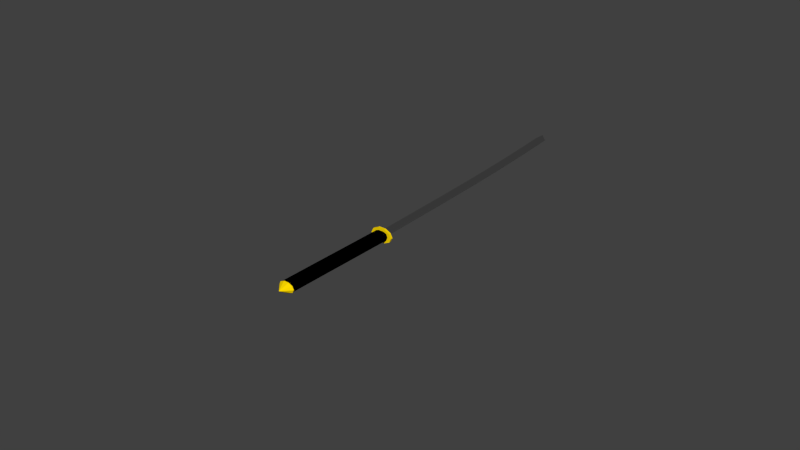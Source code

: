 # Source: Katana.blend  (saved by Blender 2.67.0; exported with 4.5.12 LTS)
import bpy
from mathutils import Matrix  # noqa: F401  (used for matrix-valued properties, if any)

bpy.ops.wm.read_factory_settings(use_empty=True)
scene = bpy.context.scene
scene.name = 'Scene'

# ---- collections
col_collection_1 = bpy.data.collections.new('Collection 1'); scene.collection.children.link(col_collection_1)

# ---- materials (node trees are filled in below, after node groups)
mat_material_004 = bpy.data.materials.new('Material.004')
mat_material_004.alpha_threshold = 0.0
mat_material_004.roughness = 0.5
mat_material_004.line_color = (0.0, 0.0, 0.0, 1.0)
mat_material_003 = bpy.data.materials.new('Material.003')
mat_material_003.alpha_threshold = 0.0
mat_material_003.roughness = 0.5
mat_material_003.line_color = (0.0, 0.0, 0.0, 1.0)
mat_material_002 = bpy.data.materials.new('Material.002')
mat_material_002.alpha_threshold = 0.0
mat_material_002.roughness = 0.5
mat_material_002.line_color = (0.0, 0.0, 0.0, 1.0)

# ---- material node trees
mat_material_004.use_nodes = True; mat_material_004.node_tree.nodes.clear()
_N = mat_material_004.node_tree.nodes; _L = mat_material_004.node_tree.links
n0 = _N.new('ShaderNodeOutputMaterial'); n0.name = 'Material Output'; n0.location = (300, 300)
n0.width = 120
n1 = _N.new('ShaderNodeBsdfAnisotropic'); n1.name = 'Glossy BSDF'; n1.location = (100, 300)
n1.distribution = 'BECKMANN'
n1.inputs[1].default_value = 0.5477
_L.new(n1.outputs[0], n0.inputs[0])
n0.is_active_output = True
mat_material_003.use_nodes = True; mat_material_003.node_tree.nodes.clear()
_N = mat_material_003.node_tree.nodes; _L = mat_material_003.node_tree.links
n0 = _N.new('ShaderNodeOutputMaterial'); n0.name = 'Material Output'; n0.location = (300, 300)
n0.width = 120
n1 = _N.new('ShaderNodeBsdfDiffuse'); n1.name = 'Diffuse BSDF'; n1.location = (10, 300)
n1.inputs[0].default_value = (1.0, 0.7078, 0.0, 1.0)
_L.new(n1.outputs[0], n0.inputs[0])
n0.is_active_output = True
mat_material_002.use_nodes = True; mat_material_002.node_tree.nodes.clear()
_N = mat_material_002.node_tree.nodes; _L = mat_material_002.node_tree.links
n0 = _N.new('ShaderNodeOutputMaterial'); n0.name = 'Material Output'; n0.location = (300, 300)
n0.width = 120
n1 = _N.new('ShaderNodeBsdfDiffuse'); n1.name = 'Diffuse BSDF'; n1.location = (10, 300)
n1.inputs[0].default_value = (0.0, 0.0, 0.0, 1.0)
_L.new(n1.outputs[0], n0.inputs[0])
n0.is_active_output = True

# ---- world
world_world = bpy.data.worlds.new('World'); scene.world = world_world
world_world.color = (0.05088, 0.05088, 0.05088)
world_world.use_sun_shadow = False
world_world.sun_shadow_jitter_overblur = 0.0
world_world.cycles.sampling_method = 'MANUAL'
world_world.cycles.sample_map_resolution = 256

# ---- meshes
me_circle_003 = bpy.data.meshes.new('Circle.003')
me_circle_003.from_pydata([(0.01356, 0.5195, -2.057), (0.0037, 0.6957, 3.756e-09), (-0.5209, 0.6259, -4.862e-16), (-0.5544, -0.6282, -1.44e-16), (0.0004443, -0.7043, -4.708e-09), (0.558, -0.6208, -3.883e-16), (0.514, 0.6412, 3.967e-16)], [], [(0, 2, 1), (0, 3, 2), (0, 4, 3), (0, 5, 4), (0, 6, 5), (0, 1, 6)])
me_circle_003.materials.append(mat_material_004)
me_circle_003.use_remesh_preserve_volume = False
me_circle_003.use_remesh_preserve_attributes = False
me_circle_003.use_mirror_vertex_groups = False
me_circle_003.update()
me_mesh = bpy.data.meshes.new('Mesh')
me_mesh.from_pydata([(-1.001, -0.005005, -0.03999), (-1.001, -5.72e-06, -0.04499), (-1.001, 0.004995, -0.03999), (-0.8247, -0.003819, -0.04403), (-0.8248, 0.00118, -0.04903), (-0.8248, 0.006181, -0.04403), (-0.6488, -0.003043, -0.04804), (-0.6489, 0.001956, -0.05304), (-0.6488, 0.006957, -0.04804), (-0.4719, -0.00262, -0.05232), (-0.472, 0.00238, -0.05732), (-0.4719, 0.00738, -0.05232), (-0.2928, -0.002491, -0.05717), (-0.2929, 0.002509, -0.06217), (-0.2928, 0.007509, -0.05717), (-0.1102, -0.002598, -0.06288), (-0.1103, 0.002403, -0.06788), (-0.1102, 0.007402, -0.06288), (0.07715, -0.00288, -0.06976), (0.07696, 0.00212, -0.07476), (0.07717, 0.00712, -0.06976), (0.2705, -0.003281, -0.07811), (0.2702, 0.00172, -0.0831), (0.2705, 0.006719, -0.07811), (0.471, -0.003741, -0.08822), (0.4708, 0.00126, -0.09321), (0.4711, 0.006259, -0.08822), (0.6801, -0.004201, -0.1004), (0.6798, 0.0007995, -0.1054), (0.6801, 0.005799, -0.1004), (0.899, -0.004604, -0.1149), (0.8986, 0.0003969, -0.1199), (0.899, 0.005396, -0.1149), (1.129, -0.00489, -0.1321), (1.128, 0.0001108, -0.1371), (1.129, 0.00511, -0.1321), (1.371, -0.004997, -0.1523), (1.371, 3.019e-06, -0.1573), (1.371, 0.005003, -0.1523), (-1.001, 0.004995, -0.03999), (-0.9991, 0.005005, 0.03999), (-0.8248, 0.006181, -0.04403), (-0.8229, 0.006191, 0.03595), (-0.6488, 0.006957, -0.04804), (-0.6469, 0.006963, 0.03194), (-0.4719, 0.00738, -0.05232), (-0.4698, 0.007383, 0.02765), (-0.2928, 0.007509, -0.05717), (-0.2904, 0.007509, 0.0228), (-0.1102, 0.007402, -0.06288), (-0.1074, 0.0074, 0.01707), (0.07717, 0.00712, -0.06976), (0.08036, 0.007114, 0.01017), (0.2705, 0.006719, -0.07811), (0.2742, 0.006711, 0.001804), (0.4711, 0.006259, -0.08822), (0.4754, 0.00625, -0.008337), (0.6801, 0.005799, -0.1004), (0.6851, 0.005789, -0.02055), (0.899, 0.005396, -0.1149), (0.9046, 0.005388, -0.03513), (1.129, 0.00511, -0.1321), (1.135, 0.005105, -0.05239), (1.371, 0.005003, -0.1523), (1.378, 0.004997, -0.07258), (-0.9991, -0.004995, 0.03999), (-1.001, -0.005005, -0.03999), (-0.8229, -0.003809, 0.03595), (-0.8247, -0.003819, -0.04403), (-0.6469, -0.003037, 0.03194), (-0.6488, -0.003043, -0.04804), (-0.4698, -0.002617, 0.02765), (-0.4719, -0.00262, -0.05232), (-0.2904, -0.002491, 0.0228), (-0.2928, -0.002491, -0.05717), (-0.1075, -0.0026, 0.01707), (-0.1102, -0.002598, -0.06288), (0.08035, -0.002886, 0.01017), (0.07715, -0.00288, -0.06976), (0.2742, -0.003289, 0.001804), (0.2705, -0.003281, -0.07811), (0.4754, -0.00375, -0.008337), (0.471, -0.003741, -0.08822), (0.6851, -0.004211, -0.02055), (0.6801, -0.004201, -0.1004), (0.9046, -0.004612, -0.03513), (0.899, -0.004604, -0.1149), (1.135, -0.004895, -0.05239), (1.129, -0.00489, -0.1321), (1.378, -0.005003, -0.07258), (1.371, -0.004997, -0.1523), (-0.9991, 0.005005, 0.03999), (-0.999, 5.72e-06, 0.04499), (-0.9991, -0.004995, 0.03999), (-0.8229, 0.006191, 0.03595), (-0.8228, 0.001192, 0.04095), (-0.8229, -0.003809, 0.03595), (-0.6469, 0.006963, 0.03194), (-0.6468, 0.001964, 0.03694), (-0.6469, -0.003037, 0.03194), (-0.4698, 0.007383, 0.02765), (-0.4697, 0.002383, 0.03265), (-0.4698, -0.002617, 0.02765), (-0.2904, 0.007509, 0.0228), (-0.2903, 0.002509, 0.0278), (-0.2904, -0.002491, 0.0228), (-0.1074, 0.0074, 0.01707), (-0.1073, 0.002399, 0.02207), (-0.1075, -0.0026, 0.01707), (0.08036, 0.007114, 0.01017), (0.08055, 0.002114, 0.01517), (0.08035, -0.002886, 0.01017), (0.2742, 0.006711, 0.001804), (0.2745, 0.00171, 0.006799), (0.2742, -0.003289, 0.001804), (0.4754, 0.00625, -0.008337), (0.4757, 0.001249, -0.003344), (0.4754, -0.00375, -0.008337), (0.6851, 0.005789, -0.02055), (0.6854, 0.0007882, -0.01556), (0.6851, -0.004211, -0.02055), (0.9046, 0.005388, -0.03513), (0.905, 0.0003872, -0.03015), (0.9046, -0.004612, -0.03513), (1.135, 0.005105, -0.05239), (1.136, 0.0001049, -0.0474), (1.135, -0.004895, -0.05239), (1.378, 0.004997, -0.07258), (1.378, -2.945e-06, -0.0676), (1.378, -0.005003, -0.07258)], [], [(1, 4, 3, 0), (2, 5, 4, 1), (4, 7, 6, 3), (5, 8, 7, 4), (7, 10, 9, 6), (8, 11, 10, 7), (10, 13, 12, 9), (11, 14, 13, 10), (13, 16, 15, 12), (14, 17, 16, 13), (16, 19, 18, 15), (17, 20, 19, 16), (19, 22, 21, 18), (20, 23, 22, 19), (22, 25, 24, 21), (23, 26, 25, 22), (25, 28, 27, 24), (26, 29, 28, 25), (28, 31, 30, 27), (29, 32, 31, 28), (31, 34, 33, 30), (32, 35, 34, 31), (34, 37, 36, 33), (35, 38, 37, 34), (40, 42, 41, 39), (42, 44, 43, 41), (44, 46, 45, 43), (46, 48, 47, 45), (48, 50, 49, 47), (50, 52, 51, 49), (52, 54, 53, 51), (54, 56, 55, 53), (56, 58, 57, 55), (58, 60, 59, 57), (60, 62, 61, 59), (62, 64, 63, 61), (66, 68, 67, 65), (68, 70, 69, 67), (70, 72, 71, 69), (72, 74, 73, 71), (74, 76, 75, 73), (76, 78, 77, 75), (78, 80, 79, 77), (80, 82, 81, 79), (82, 84, 83, 81), (84, 86, 85, 83), (86, 88, 87, 85), (88, 90, 89, 87), (92, 95, 94, 91), (93, 96, 95, 92), (95, 98, 97, 94), (96, 99, 98, 95), (98, 101, 100, 97), (99, 102, 101, 98), (101, 104, 103, 100), (102, 105, 104, 101), (104, 107, 106, 103), (105, 108, 107, 104), (107, 110, 109, 106), (108, 111, 110, 107), (110, 113, 112, 109), (111, 114, 113, 110), (113, 116, 115, 112), (114, 117, 116, 113), (116, 119, 118, 115), (117, 120, 119, 116), (119, 122, 121, 118), (120, 123, 122, 119), (122, 125, 124, 121), (123, 126, 125, 122), (125, 128, 127, 124), (126, 129, 128, 125)])
me_mesh.polygons.foreach_set('use_smooth', [True] * 72)
me_mesh.materials.append(mat_material_004)
me_mesh.use_remesh_preserve_volume = False
me_mesh.use_remesh_preserve_attributes = False
me_mesh.use_mirror_vertex_groups = False
me_mesh.update()
me_circle_001 = bpy.data.meshes.new('Circle.001')
me_circle_001.from_pydata([(2.311e-08, -1.534e-07, 1.934), (-0.1914, 1.247, 1.865e-08), (-1.195, 1.121, 2.358e-08), (-1.743, 0.5674, 1.95e-08), (-1.624, -0.2033, 7.98e-09), (-0.8857, -0.8963, -6.592e-09), (0.1914, -1.247, -1.865e-08), (1.195, -1.121, -2.358e-08), (1.743, -0.5674, -1.95e-08), (1.624, 0.2033, -7.98e-09), (0.8857, 0.8963, 6.592e-09), (2.311e-08, -1.627e-07, 2.058), (-0.1914, 1.247, 0.1233), (-1.195, 1.121, 0.1233), (-1.743, 0.5674, 0.1233), (-1.624, -0.2033, 0.1233), (-0.8857, -0.8963, 0.1233), (0.1914, -1.247, 0.1233), (1.195, -1.121, 0.1233), (1.743, -0.5674, 0.1233), (1.624, 0.2033, 0.1233), (0.8857, 0.8963, 0.1233)], [], [(0, 2, 1), (0, 3, 2), (0, 4, 3), (0, 5, 4), (0, 6, 5), (0, 7, 6), (0, 8, 7), (0, 9, 8), (0, 10, 9), (0, 1, 10), (11, 12, 13), (11, 13, 14), (11, 14, 15), (11, 15, 16), (11, 16, 17), (11, 17, 18), (11, 18, 19), (11, 19, 20), (11, 20, 21), (11, 21, 12), (8, 9, 20, 19), (5, 6, 17, 16), (2, 3, 14, 13), (9, 10, 21, 20), (6, 7, 18, 17), (3, 4, 15, 14), (1, 2, 13, 12), (10, 1, 12, 21), (7, 8, 19, 18), (4, 5, 16, 15)])
me_circle_001.materials.append(mat_material_003)
me_circle_001.use_remesh_preserve_volume = False
me_circle_001.use_remesh_preserve_attributes = False
me_circle_001.use_mirror_vertex_groups = False
me_circle_001.update()
me_circle = bpy.data.meshes.new('Circle')
me_circle.from_pydata([(2.311e-08, -7.361e-09, -5.558e-16), (-0.1914, 1.247, 1.865e-08), (-1.195, 1.121, 2.358e-08), (-1.743, 0.5674, 1.95e-08), (-1.624, -0.2033, 7.98e-09), (-0.8857, -0.8963, -6.592e-09), (0.1914, -1.247, -1.865e-08), (1.195, -1.121, -2.358e-08), (1.743, -0.5674, -1.95e-08), (1.624, 0.2033, -7.98e-09), (0.8857, 0.8963, 6.592e-09), (2.311e-08, 1.87e-08, -0.3452), (-0.1914, 1.247, -0.3452), (-1.195, 1.121, -0.3452), (-1.743, 0.5674, -0.3452), (-1.624, -0.2033, -0.3452), (-0.8857, -0.8963, -0.3452), (0.1914, -1.247, -0.3452), (1.195, -1.121, -0.3452), (1.743, -0.5674, -0.3452), (1.624, 0.2033, -0.3452), (0.8857, 0.8963, -0.3452)], [], [(0, 2, 1), (0, 3, 2), (0, 4, 3), (0, 5, 4), (0, 6, 5), (0, 7, 6), (0, 8, 7), (0, 9, 8), (0, 10, 9), (0, 1, 10), (11, 12, 13), (11, 13, 14), (11, 14, 15), (11, 15, 16), (11, 16, 17), (11, 17, 18), (11, 18, 19), (11, 19, 20), (11, 20, 21), (11, 21, 12), (1, 2, 13, 12), (10, 1, 12, 21), (7, 8, 19, 18), (4, 5, 16, 15), (8, 9, 20, 19), (5, 6, 17, 16), (2, 3, 14, 13), (9, 10, 21, 20), (6, 7, 18, 17), (3, 4, 15, 14)])
me_circle.materials.append(mat_material_003)
me_circle.use_remesh_preserve_volume = False
me_circle.use_remesh_preserve_attributes = False
me_circle.use_mirror_vertex_groups = False
me_circle.update()

# ---- curves / text
cu_beziercurve = bpy.data.curves.new('BezierCurve', 'CURVE')
cu_beziercurve.dimensions = '3D'
_sp = cu_beziercurve.splines.new('BEZIER'); _sp.bezier_points.add(1)
_sp.bezier_points.foreach_set('co', [-1.0, 0.0, 0.0, 0.02166, -5.576e-15, 7.386e-08])
_sp.bezier_points.foreach_set('handle_left', [-1.707, -0.002011, -0.001419, -0.9783, -5.576e-15, 7.386e-08])
_sp.bezier_points.foreach_set('handle_right', [-0.2929, 0.002011, 0.001419, 1.022, -5.576e-15, 7.386e-08])
for _p, _l, _r in zip(_sp.bezier_points, ['ALIGNED', 'ALIGNED'], ['ALIGNED', 'ALIGNED']): _p.handle_left_type = _l; _p.handle_right_type = _r
_sp.order_u = 0
_sp.order_v = 0
cu_beziercurve.materials.append(mat_material_002)
cu_beziercurve.use_path = True
cu_beziercurve.use_path_clamp = True
cu_beziercurve.bevel_resolution = 1
cu_beziercurve.extrude = 0.024
cu_beziercurve.bevel_depth = 0.0382
cu_beziercurve.fill_mode = 'FULL'

# ---- objects
ob_circle_002 = bpy.data.objects.new('Circle.002', me_circle_003)
ob_beziercurve_001 = bpy.data.objects.new('BezierCurve.001', me_mesh)
ob_circle_001 = bpy.data.objects.new('Circle.001', me_circle_001)
ob_circle = bpy.data.objects.new('Circle', me_circle)
ob_beziercurve = bpy.data.objects.new('BezierCurve', cu_beziercurve)

# ---- transforms, parenting, visibility, modifiers, constraints
ob_circle_002.location = (-0.1136, 2.379, -0.000163)
ob_circle_002.rotation_euler = (1.709, 1.564, 0.2231)
ob_circle_002.scale = (-0.009186, -0.06331, 0.04745)
ob_circle_002.lineart.crease_threshold = 0.0
ob_beziercurve_001.location = (-0.001287, 1.005, 0.0)
ob_beziercurve_001.rotation_euler = (1.571, 7.55e-08, 1.571)
ob_beziercurve_001.lineart.crease_threshold = 0.0
ob_circle_001.location = (-0.0002315, -0.9941, -0.0002893)
ob_circle_001.rotation_euler = (1.571, -0.3158, 0.0)
ob_circle_001.scale = (0.03829, 0.03829, 0.03829)
ob_circle_001.lineart.crease_threshold = 0.0
_m = ob_circle_001.modifiers.new('Mesh Cache', 'MESH_CACHE')
ob_circle.location = (0.0, 0.01619, 0.0)
ob_circle.rotation_euler = (1.571, -0.3158, 0.0)
ob_circle.scale = (0.05323, 0.05323, 0.05323)
ob_circle.lineart.crease_threshold = 0.0
ob_beziercurve.location = (0.0, 0.0, 0.0)
ob_beziercurve.rotation_euler = (1.571, 0.0, 1.571)
ob_beziercurve.lineart.crease_threshold = 0.0

# ---- collection membership
col_collection_1.objects.link(ob_circle_002)
col_collection_1.objects.link(ob_beziercurve_001)
col_collection_1.objects.link(ob_circle_001)
col_collection_1.objects.link(ob_circle)
col_collection_1.objects.link(ob_beziercurve)

# ---- scene / render settings (as saved in the file)
scene.frame_start = 1; scene.frame_end = 250; scene.frame_set(1)
scene.render.engine = 'CYCLES'
scene.render.image_settings.color_mode = 'RGB'
scene.render.image_settings.compression = 90
scene.render.resolution_percentage = 50
scene.render.dither_intensity = 0.0
scene.cycles.use_denoising = False
scene.cycles.samples = 3000
scene.cycles.sampling_pattern = 'TABULATED_SOBOL'
scene.cycles.light_sampling_threshold = 0.0
scene.cycles.use_adaptive_sampling = False
scene.cycles.use_light_tree = False
scene.cycles.blur_glossy = 0.0
scene.cycles.volume_bounces = 1
scene.cycles.pixel_filter_type = 'GAUSSIAN'
scene.cycles.sample_clamp_indirect = 0.0
scene.view_settings.view_transform = 'Standard'
bpy.context.view_layer.update()

# ---- added for rendering (the .blend has no active camera and no usable light): camera, sun
cam_auto = bpy.data.cameras.new('AutoCamera')
cam_auto.lens = 50.0
cam_auto.sensor_width = 36.0
cam_auto.clip_end = 1000.0
ob_auto_camera = bpy.data.objects.new('AutoCamera', cam_auto)
scene.collection.objects.link(ob_auto_camera)
ob_auto_camera.location = (4.90178, -5.64227, 3.92143)
ob_auto_camera.rotation_euler = (1.09748, -7.21219e-08, 0.694738)
scene.camera = ob_auto_camera
light_auto_sun = bpy.data.lights.new('AutoSun', 'SUN')
light_auto_sun.energy = 3.0
light_auto_sun.angle = 0.0523599
ob_auto_sun = bpy.data.objects.new('AutoSun', light_auto_sun)
scene.collection.objects.link(ob_auto_sun)
ob_auto_sun.rotation_euler = (0.872665, 0.174533, 0.523599)
bpy.context.view_layer.update()
